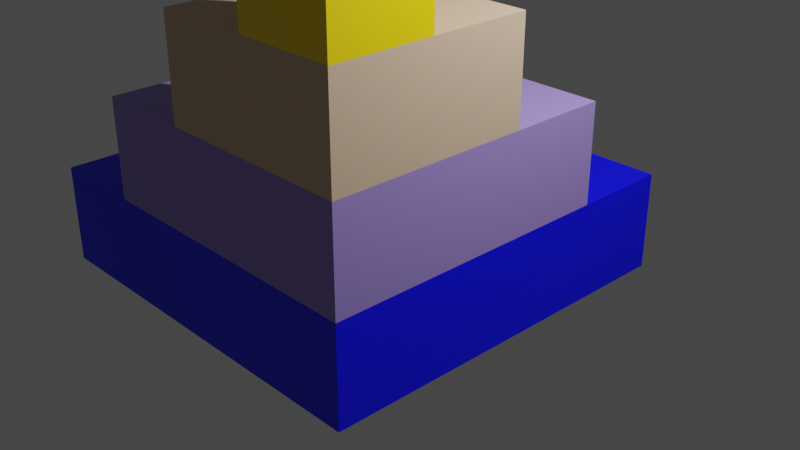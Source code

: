 # Source: 15_Example.blend  (saved by Blender 2.80.26; exported with 4.5.12 LTS)
import bpy
from mathutils import Matrix  # noqa: F401  (used for matrix-valued properties, if any)

bpy.ops.wm.read_factory_settings(use_empty=True)
scene = bpy.context.scene
scene.name = 'Scene'

# ---- collections
col_collection_1 = bpy.data.collections.new('Collection 1'); scene.collection.children.link(col_collection_1)

# ---- materials (node trees are filled in below, after node groups)
mat_procedural = bpy.data.materials.new('Procedural')
mat_procedural.use_transparent_shadow = False
mat_procedural.roughness = 0.25

# ---- material node trees
mat_procedural.use_nodes = True; mat_procedural.node_tree.nodes.clear()
_N = mat_procedural.node_tree.nodes; _L = mat_procedural.node_tree.links
n0 = _N.new('ShaderNodeObjectInfo'); n0.name = 'Object Info'; n0.location = (-946, 295)
n1 = _N.new('ShaderNodeOutputMaterial'); n1.name = 'Material Output'; n1.location = (854, 335)
n2 = _N.new('ShaderNodeBsdfPrincipled'); n2.name = 'Principled BSDF'; n2.location = (479, 335)
n2.distribution = 'GGX'
n2.subsurface_method = 'BURLEY'
n2.inputs[3].default_value = 1.45
n3 = _N.new('ShaderNodeSeparateXYZ'); n3.name = 'Separate XYZ'; n3.location = (-689, 295)
n4 = _N.new('ShaderNodeMath'); n4.name = 'Math.001'; n4.location = (-249, 79)
n4.operation = 'DIVIDE'
n4.inputs[1].default_value = 3.0
n5 = _N.new('ShaderNodeMath'); n5.name = 'Math'; n5.location = (-433, 256)
n5.operation = 'MULTIPLY'
n5.inputs[1].default_value = 0.2857
n6 = _N.new('ShaderNodeValToRGB'); n6.name = 'ColorRamp'; n6.location = (85, 335)
while len(n6.color_ramp.elements) > 1: n6.color_ramp.elements.remove(n6.color_ramp.elements[-1])
n6.color_ramp.elements[0].position = 0.0; n6.color_ramp.elements[0].color = (0.0002321, 0.0, 1.0, 1.0)
_e = n6.color_ramp.elements.new(1.0); _e.color = (1.0, 0.7192, 0.0, 1.0)
n7 = _N.new('ShaderNodeMath'); n7.name = 'Math.002'; n7.location = (-453, 59)
n7.operation = 'SUBTRACT'
_L.new(n2.outputs[0], n1.inputs[0])
_L.new(n0.outputs[0], n3.inputs[0])
_L.new(n6.outputs[0], n2.inputs[0])
_L.new(n3.outputs[2], n5.inputs[0])
_L.new(n3.outputs[2], n7.inputs[0])
_L.new(n4.outputs[0], n6.inputs[0])
_L.new(n7.outputs[0], n4.inputs[0])
n1.is_active_output = True

# ---- world
world_world = bpy.data.worlds.new('World'); scene.world = world_world
world_world.color = (0.05088, 0.05088, 0.05088)
world_world.use_sun_shadow = False
world_world.sun_shadow_jitter_overblur = 0.0

# ---- cameras
cam_camera = bpy.data.cameras.new('Camera')
cam_camera.clip_end = 100.0
cam_camera.ortho_scale = 7.314
cam_camera.dof.focus_distance = 0.0
cam_camera.dof.aperture_fstop = 128.0

# ---- lights
light_lamp = bpy.data.lights.new('Lamp', 'POINT')
light_lamp.transmission_factor = 0.0
light_lamp.cutoff_distance = 30.0
light_lamp.energy = 1000.0
light_lamp.shadow_buffer_clip_start = 1.001
light_lamp.shadow_soft_size = 0.1
light_lamp.shadow_maximum_resolution = 0.006
light_lamp.use_absolute_resolution = True

# ---- meshes
me_cube_002 = bpy.data.meshes.new('Cube.002')
me_cube_002.from_pydata([(-1.0, -1.0, -1.0), (-1.0, -1.0, 1.0), (-1.0, 1.0, -1.0), (-1.0, 1.0, 1.0), (1.0, -1.0, -1.0), (1.0, -1.0, 1.0), (1.0, 1.0, -1.0), (1.0, 1.0, 1.0)], [], [(0, 1, 3, 2), (2, 3, 7, 6), (6, 7, 5, 4), (4, 5, 1, 0), (2, 6, 4, 0), (7, 3, 1, 5)])
_uv = me_cube_002.uv_layers.new(name='UVMap')
_uv.uv.foreach_set('vector', [0.375, 0.0, 0.625, 0.0, 0.625, 0.25, 0.375, 0.25, 0.375, 0.25, 0.625, 0.25, 0.625, 0.5, 0.375, 0.5, 0.375, 0.5, 0.625, 0.5, 0.625, 0.75, 0.375, 0.75, 0.375, 0.75, 0.625, 0.75, 0.625, 1.0, 0.375, 1.0, 0.125, 0.5, 0.375, 0.5, 0.375, 0.75, 0.125, 0.75, 0.625, 0.5, 0.875, 0.5, 0.875, 0.75, 0.625, 0.75])
me_cube_002.materials.append(mat_procedural)
me_cube_002.use_remesh_preserve_volume = False
me_cube_002.use_remesh_preserve_attributes = False
me_cube_002.use_mirror_vertex_groups = False
me_cube_002.update()
me_cube_003 = bpy.data.meshes.new('Cube.003')
me_cube_003.from_pydata([(-1.0, -1.0, -1.0), (-1.0, -1.0, 1.0), (-1.0, 1.0, -1.0), (-1.0, 1.0, 1.0), (1.0, -1.0, -1.0), (1.0, -1.0, 1.0), (1.0, 1.0, -1.0), (1.0, 1.0, 1.0)], [], [(0, 1, 3, 2), (2, 3, 7, 6), (6, 7, 5, 4), (4, 5, 1, 0), (2, 6, 4, 0), (7, 3, 1, 5)])
_uv = me_cube_003.uv_layers.new(name='UVMap')
_uv.uv.foreach_set('vector', [0.375, 0.0, 0.625, 0.0, 0.625, 0.25, 0.375, 0.25, 0.375, 0.25, 0.625, 0.25, 0.625, 0.5, 0.375, 0.5, 0.375, 0.5, 0.625, 0.5, 0.625, 0.75, 0.375, 0.75, 0.375, 0.75, 0.625, 0.75, 0.625, 1.0, 0.375, 1.0, 0.125, 0.5, 0.375, 0.5, 0.375, 0.75, 0.125, 0.75, 0.625, 0.5, 0.875, 0.5, 0.875, 0.75, 0.625, 0.75])
me_cube_003.materials.append(mat_procedural)
me_cube_003.use_remesh_preserve_volume = False
me_cube_003.use_remesh_preserve_attributes = False
me_cube_003.use_mirror_vertex_groups = False
me_cube_003.update()
me_cube_004 = bpy.data.meshes.new('Cube.004')
me_cube_004.from_pydata([(-1.0, -1.0, -1.0), (-1.0, -1.0, 1.0), (-1.0, 1.0, -1.0), (-1.0, 1.0, 1.0), (1.0, -1.0, -1.0), (1.0, -1.0, 1.0), (1.0, 1.0, -1.0), (1.0, 1.0, 1.0)], [], [(0, 1, 3, 2), (2, 3, 7, 6), (6, 7, 5, 4), (4, 5, 1, 0), (2, 6, 4, 0), (7, 3, 1, 5)])
_uv = me_cube_004.uv_layers.new(name='UVMap')
_uv.uv.foreach_set('vector', [0.375, 0.0, 0.625, 0.0, 0.625, 0.25, 0.375, 0.25, 0.375, 0.25, 0.625, 0.25, 0.625, 0.5, 0.375, 0.5, 0.375, 0.5, 0.625, 0.5, 0.625, 0.75, 0.375, 0.75, 0.375, 0.75, 0.625, 0.75, 0.625, 1.0, 0.375, 1.0, 0.125, 0.5, 0.375, 0.5, 0.375, 0.75, 0.125, 0.75, 0.625, 0.5, 0.875, 0.5, 0.875, 0.75, 0.625, 0.75])
me_cube_004.materials.append(mat_procedural)
me_cube_004.use_remesh_preserve_volume = False
me_cube_004.use_remesh_preserve_attributes = False
me_cube_004.use_mirror_vertex_groups = False
me_cube_004.update()
me_cube_005 = bpy.data.meshes.new('Cube.005')
me_cube_005.from_pydata([(-1.0, -1.0, -1.0), (-1.0, -1.0, 1.0), (-1.0, 1.0, -1.0), (-1.0, 1.0, 1.0), (1.0, -1.0, -1.0), (1.0, -1.0, 1.0), (1.0, 1.0, -1.0), (1.0, 1.0, 1.0)], [], [(0, 1, 3, 2), (2, 3, 7, 6), (6, 7, 5, 4), (4, 5, 1, 0), (2, 6, 4, 0), (7, 3, 1, 5)])
_uv = me_cube_005.uv_layers.new(name='UVMap')
_uv.uv.foreach_set('vector', [0.375, 0.0, 0.625, 0.0, 0.625, 0.25, 0.375, 0.25, 0.375, 0.25, 0.625, 0.25, 0.625, 0.5, 0.375, 0.5, 0.375, 0.5, 0.625, 0.5, 0.625, 0.75, 0.375, 0.75, 0.375, 0.75, 0.625, 0.75, 0.625, 1.0, 0.375, 1.0, 0.125, 0.5, 0.375, 0.5, 0.375, 0.75, 0.125, 0.75, 0.625, 0.5, 0.875, 0.5, 0.875, 0.75, 0.625, 0.75])
me_cube_005.materials.append(mat_procedural)
me_cube_005.use_remesh_preserve_volume = False
me_cube_005.use_remesh_preserve_attributes = False
me_cube_005.use_mirror_vertex_groups = False
me_cube_005.update()
me_cube_006 = bpy.data.meshes.new('Cube.006')
me_cube_006.from_pydata([(-1.0, -1.0, -1.0), (-1.0, -1.0, 1.0), (-1.0, 1.0, -1.0), (-1.0, 1.0, 1.0), (1.0, -1.0, -1.0), (1.0, -1.0, 1.0), (1.0, 1.0, -1.0), (1.0, 1.0, 1.0)], [], [(0, 1, 3, 2), (2, 3, 7, 6), (6, 7, 5, 4), (4, 5, 1, 0), (2, 6, 4, 0), (7, 3, 1, 5)])
_uv = me_cube_006.uv_layers.new(name='UVMap')
_uv.uv.foreach_set('vector', [0.375, 0.0, 0.625, 0.0, 0.625, 0.25, 0.375, 0.25, 0.375, 0.25, 0.625, 0.25, 0.625, 0.5, 0.375, 0.5, 0.375, 0.5, 0.625, 0.5, 0.625, 0.75, 0.375, 0.75, 0.375, 0.75, 0.625, 0.75, 0.625, 1.0, 0.375, 1.0, 0.125, 0.5, 0.375, 0.5, 0.375, 0.75, 0.125, 0.75, 0.625, 0.5, 0.875, 0.5, 0.875, 0.75, 0.625, 0.75])
me_cube_006.materials.append(mat_procedural)
me_cube_006.use_remesh_preserve_volume = False
me_cube_006.use_remesh_preserve_attributes = False
me_cube_006.use_mirror_vertex_groups = False
me_cube_006.update()
me_cube_007 = bpy.data.meshes.new('Cube.007')
me_cube_007.from_pydata([(-1.0, -1.0, -1.0), (-1.0, -1.0, 1.0), (-1.0, 1.0, -1.0), (-1.0, 1.0, 1.0), (1.0, -1.0, -1.0), (1.0, -1.0, 1.0), (1.0, 1.0, -1.0), (1.0, 1.0, 1.0)], [], [(0, 1, 3, 2), (2, 3, 7, 6), (6, 7, 5, 4), (4, 5, 1, 0), (2, 6, 4, 0), (7, 3, 1, 5)])
_uv = me_cube_007.uv_layers.new(name='UVMap')
_uv.uv.foreach_set('vector', [0.375, 0.0, 0.625, 0.0, 0.625, 0.25, 0.375, 0.25, 0.375, 0.25, 0.625, 0.25, 0.625, 0.5, 0.375, 0.5, 0.375, 0.5, 0.625, 0.5, 0.625, 0.75, 0.375, 0.75, 0.375, 0.75, 0.625, 0.75, 0.625, 1.0, 0.375, 1.0, 0.125, 0.5, 0.375, 0.5, 0.375, 0.75, 0.125, 0.75, 0.625, 0.5, 0.875, 0.5, 0.875, 0.75, 0.625, 0.75])
me_cube_007.materials.append(mat_procedural)
me_cube_007.use_remesh_preserve_volume = False
me_cube_007.use_remesh_preserve_attributes = False
me_cube_007.use_mirror_vertex_groups = False
me_cube_007.update()
me_cube_008 = bpy.data.meshes.new('Cube.008')
me_cube_008.from_pydata([(-1.0, -1.0, -1.0), (-1.0, -1.0, 1.0), (-1.0, 1.0, -1.0), (-1.0, 1.0, 1.0), (1.0, -1.0, -1.0), (1.0, -1.0, 1.0), (1.0, 1.0, -1.0), (1.0, 1.0, 1.0)], [], [(0, 1, 3, 2), (2, 3, 7, 6), (6, 7, 5, 4), (4, 5, 1, 0), (2, 6, 4, 0), (7, 3, 1, 5)])
_uv = me_cube_008.uv_layers.new(name='UVMap')
_uv.uv.foreach_set('vector', [0.375, 0.0, 0.625, 0.0, 0.625, 0.25, 0.375, 0.25, 0.375, 0.25, 0.625, 0.25, 0.625, 0.5, 0.375, 0.5, 0.375, 0.5, 0.625, 0.5, 0.625, 0.75, 0.375, 0.75, 0.375, 0.75, 0.625, 0.75, 0.625, 1.0, 0.375, 1.0, 0.125, 0.5, 0.375, 0.5, 0.375, 0.75, 0.125, 0.75, 0.625, 0.5, 0.875, 0.5, 0.875, 0.75, 0.625, 0.75])
me_cube_008.materials.append(mat_procedural)
me_cube_008.use_remesh_preserve_volume = False
me_cube_008.use_remesh_preserve_attributes = False
me_cube_008.use_mirror_vertex_groups = False
me_cube_008.update()
me_cube_009 = bpy.data.meshes.new('Cube.009')
me_cube_009.from_pydata([(-1.0, -1.0, -1.0), (-1.0, -1.0, 1.0), (-1.0, 1.0, -1.0), (-1.0, 1.0, 1.0), (1.0, -1.0, -1.0), (1.0, -1.0, 1.0), (1.0, 1.0, -1.0), (1.0, 1.0, 1.0)], [], [(0, 1, 3, 2), (2, 3, 7, 6), (6, 7, 5, 4), (4, 5, 1, 0), (2, 6, 4, 0), (7, 3, 1, 5)])
_uv = me_cube_009.uv_layers.new(name='UVMap')
_uv.uv.foreach_set('vector', [0.375, 0.0, 0.625, 0.0, 0.625, 0.25, 0.375, 0.25, 0.375, 0.25, 0.625, 0.25, 0.625, 0.5, 0.375, 0.5, 0.375, 0.5, 0.625, 0.5, 0.625, 0.75, 0.375, 0.75, 0.375, 0.75, 0.625, 0.75, 0.625, 1.0, 0.375, 1.0, 0.125, 0.5, 0.375, 0.5, 0.375, 0.75, 0.125, 0.75, 0.625, 0.5, 0.875, 0.5, 0.875, 0.75, 0.625, 0.75])
me_cube_009.materials.append(mat_procedural)
me_cube_009.use_remesh_preserve_volume = False
me_cube_009.use_remesh_preserve_attributes = False
me_cube_009.use_mirror_vertex_groups = False
me_cube_009.update()
me_cube_010 = bpy.data.meshes.new('Cube.010')
me_cube_010.from_pydata([(-1.0, -1.0, -1.0), (-1.0, -1.0, 1.0), (-1.0, 1.0, -1.0), (-1.0, 1.0, 1.0), (1.0, -1.0, -1.0), (1.0, -1.0, 1.0), (1.0, 1.0, -1.0), (1.0, 1.0, 1.0)], [], [(0, 1, 3, 2), (2, 3, 7, 6), (6, 7, 5, 4), (4, 5, 1, 0), (2, 6, 4, 0), (7, 3, 1, 5)])
_uv = me_cube_010.uv_layers.new(name='UVMap')
_uv.uv.foreach_set('vector', [0.375, 0.0, 0.625, 0.0, 0.625, 0.25, 0.375, 0.25, 0.375, 0.25, 0.625, 0.25, 0.625, 0.5, 0.375, 0.5, 0.375, 0.5, 0.625, 0.5, 0.625, 0.75, 0.375, 0.75, 0.375, 0.75, 0.625, 0.75, 0.625, 1.0, 0.375, 1.0, 0.125, 0.5, 0.375, 0.5, 0.375, 0.75, 0.125, 0.75, 0.625, 0.5, 0.875, 0.5, 0.875, 0.75, 0.625, 0.75])
me_cube_010.materials.append(mat_procedural)
me_cube_010.use_remesh_preserve_volume = False
me_cube_010.use_remesh_preserve_attributes = False
me_cube_010.use_mirror_vertex_groups = False
me_cube_010.update()
me_cube_011 = bpy.data.meshes.new('Cube.011')
me_cube_011.from_pydata([(-1.0, -1.0, -1.0), (-1.0, -1.0, 1.0), (-1.0, 1.0, -1.0), (-1.0, 1.0, 1.0), (1.0, -1.0, -1.0), (1.0, -1.0, 1.0), (1.0, 1.0, -1.0), (1.0, 1.0, 1.0)], [], [(0, 1, 3, 2), (2, 3, 7, 6), (6, 7, 5, 4), (4, 5, 1, 0), (2, 6, 4, 0), (7, 3, 1, 5)])
_uv = me_cube_011.uv_layers.new(name='UVMap')
_uv.uv.foreach_set('vector', [0.375, 0.0, 0.625, 0.0, 0.625, 0.25, 0.375, 0.25, 0.375, 0.25, 0.625, 0.25, 0.625, 0.5, 0.375, 0.5, 0.375, 0.5, 0.625, 0.5, 0.625, 0.75, 0.375, 0.75, 0.375, 0.75, 0.625, 0.75, 0.625, 1.0, 0.375, 1.0, 0.125, 0.5, 0.375, 0.5, 0.375, 0.75, 0.125, 0.75, 0.625, 0.5, 0.875, 0.5, 0.875, 0.75, 0.625, 0.75])
me_cube_011.materials.append(mat_procedural)
me_cube_011.use_remesh_preserve_volume = False
me_cube_011.use_remesh_preserve_attributes = False
me_cube_011.use_mirror_vertex_groups = False
me_cube_011.update()
me_cube_012 = bpy.data.meshes.new('Cube.012')
me_cube_012.from_pydata([(-1.0, -1.0, -1.0), (-1.0, -1.0, 1.0), (-1.0, 1.0, -1.0), (-1.0, 1.0, 1.0), (1.0, -1.0, -1.0), (1.0, -1.0, 1.0), (1.0, 1.0, -1.0), (1.0, 1.0, 1.0)], [], [(0, 1, 3, 2), (2, 3, 7, 6), (6, 7, 5, 4), (4, 5, 1, 0), (2, 6, 4, 0), (7, 3, 1, 5)])
_uv = me_cube_012.uv_layers.new(name='UVMap')
_uv.uv.foreach_set('vector', [0.375, 0.0, 0.625, 0.0, 0.625, 0.25, 0.375, 0.25, 0.375, 0.25, 0.625, 0.25, 0.625, 0.5, 0.375, 0.5, 0.375, 0.5, 0.625, 0.5, 0.625, 0.75, 0.375, 0.75, 0.375, 0.75, 0.625, 0.75, 0.625, 1.0, 0.375, 1.0, 0.125, 0.5, 0.375, 0.5, 0.375, 0.75, 0.125, 0.75, 0.625, 0.5, 0.875, 0.5, 0.875, 0.75, 0.625, 0.75])
me_cube_012.materials.append(mat_procedural)
me_cube_012.use_remesh_preserve_volume = False
me_cube_012.use_remesh_preserve_attributes = False
me_cube_012.use_mirror_vertex_groups = False
me_cube_012.update()
me_cube_014 = bpy.data.meshes.new('Cube.014')
me_cube_014.from_pydata([(-1.0, -1.0, -1.0), (-1.0, -1.0, 1.0), (-1.0, 1.0, -1.0), (-1.0, 1.0, 1.0), (1.0, -1.0, -1.0), (1.0, -1.0, 1.0), (1.0, 1.0, -1.0), (1.0, 1.0, 1.0)], [], [(0, 1, 3, 2), (2, 3, 7, 6), (6, 7, 5, 4), (4, 5, 1, 0), (2, 6, 4, 0), (7, 3, 1, 5)])
_uv = me_cube_014.uv_layers.new(name='UVMap')
_uv.uv.foreach_set('vector', [0.375, 0.0, 0.625, 0.0, 0.625, 0.25, 0.375, 0.25, 0.375, 0.25, 0.625, 0.25, 0.625, 0.5, 0.375, 0.5, 0.375, 0.5, 0.625, 0.5, 0.625, 0.75, 0.375, 0.75, 0.375, 0.75, 0.625, 0.75, 0.625, 1.0, 0.375, 1.0, 0.125, 0.5, 0.375, 0.5, 0.375, 0.75, 0.125, 0.75, 0.625, 0.5, 0.875, 0.5, 0.875, 0.75, 0.625, 0.75])
me_cube_014.materials.append(mat_procedural)
me_cube_014.use_remesh_preserve_volume = False
me_cube_014.use_remesh_preserve_attributes = False
me_cube_014.use_mirror_vertex_groups = False
me_cube_014.update()
me_cube_015 = bpy.data.meshes.new('Cube.015')
me_cube_015.from_pydata([(-1.0, -1.0, -1.0), (-1.0, -1.0, 1.0), (-1.0, 1.0, -1.0), (-1.0, 1.0, 1.0), (1.0, -1.0, -1.0), (1.0, -1.0, 1.0), (1.0, 1.0, -1.0), (1.0, 1.0, 1.0)], [], [(0, 1, 3, 2), (2, 3, 7, 6), (6, 7, 5, 4), (4, 5, 1, 0), (2, 6, 4, 0), (7, 3, 1, 5)])
_uv = me_cube_015.uv_layers.new(name='UVMap')
_uv.uv.foreach_set('vector', [0.375, 0.0, 0.625, 0.0, 0.625, 0.25, 0.375, 0.25, 0.375, 0.25, 0.625, 0.25, 0.625, 0.5, 0.375, 0.5, 0.375, 0.5, 0.625, 0.5, 0.625, 0.75, 0.375, 0.75, 0.375, 0.75, 0.625, 0.75, 0.625, 1.0, 0.375, 1.0, 0.125, 0.5, 0.375, 0.5, 0.375, 0.75, 0.125, 0.75, 0.625, 0.5, 0.875, 0.5, 0.875, 0.75, 0.625, 0.75])
me_cube_015.materials.append(mat_procedural)
me_cube_015.use_remesh_preserve_volume = False
me_cube_015.use_remesh_preserve_attributes = False
me_cube_015.use_mirror_vertex_groups = False
me_cube_015.update()
me_cube_016 = bpy.data.meshes.new('Cube.016')
me_cube_016.from_pydata([(-1.0, -1.0, -1.0), (-1.0, -1.0, 1.0), (-1.0, 1.0, -1.0), (-1.0, 1.0, 1.0), (1.0, -1.0, -1.0), (1.0, -1.0, 1.0), (1.0, 1.0, -1.0), (1.0, 1.0, 1.0)], [], [(0, 1, 3, 2), (2, 3, 7, 6), (6, 7, 5, 4), (4, 5, 1, 0), (2, 6, 4, 0), (7, 3, 1, 5)])
_uv = me_cube_016.uv_layers.new(name='UVMap')
_uv.uv.foreach_set('vector', [0.375, 0.0, 0.625, 0.0, 0.625, 0.25, 0.375, 0.25, 0.375, 0.25, 0.625, 0.25, 0.625, 0.5, 0.375, 0.5, 0.375, 0.5, 0.625, 0.5, 0.625, 0.75, 0.375, 0.75, 0.375, 0.75, 0.625, 0.75, 0.625, 1.0, 0.375, 1.0, 0.125, 0.5, 0.375, 0.5, 0.375, 0.75, 0.125, 0.75, 0.625, 0.5, 0.875, 0.5, 0.875, 0.75, 0.625, 0.75])
me_cube_016.materials.append(mat_procedural)
me_cube_016.use_remesh_preserve_volume = False
me_cube_016.use_remesh_preserve_attributes = False
me_cube_016.use_mirror_vertex_groups = False
me_cube_016.update()
me_cube_017 = bpy.data.meshes.new('Cube.017')
me_cube_017.from_pydata([(-1.0, -1.0, -1.0), (-1.0, -1.0, 1.0), (-1.0, 1.0, -1.0), (-1.0, 1.0, 1.0), (1.0, -1.0, -1.0), (1.0, -1.0, 1.0), (1.0, 1.0, -1.0), (1.0, 1.0, 1.0)], [], [(0, 1, 3, 2), (2, 3, 7, 6), (6, 7, 5, 4), (4, 5, 1, 0), (2, 6, 4, 0), (7, 3, 1, 5)])
_uv = me_cube_017.uv_layers.new(name='UVMap')
_uv.uv.foreach_set('vector', [0.375, 0.0, 0.625, 0.0, 0.625, 0.25, 0.375, 0.25, 0.375, 0.25, 0.625, 0.25, 0.625, 0.5, 0.375, 0.5, 0.375, 0.5, 0.625, 0.5, 0.625, 0.75, 0.375, 0.75, 0.375, 0.75, 0.625, 0.75, 0.625, 1.0, 0.375, 1.0, 0.125, 0.5, 0.375, 0.5, 0.375, 0.75, 0.125, 0.75, 0.625, 0.5, 0.875, 0.5, 0.875, 0.75, 0.625, 0.75])
me_cube_017.materials.append(mat_procedural)
me_cube_017.use_remesh_preserve_volume = False
me_cube_017.use_remesh_preserve_attributes = False
me_cube_017.use_mirror_vertex_groups = False
me_cube_017.update()
me_cube_018 = bpy.data.meshes.new('Cube.018')
me_cube_018.from_pydata([(-1.0, -1.0, -1.0), (-1.0, -1.0, 1.0), (-1.0, 1.0, -1.0), (-1.0, 1.0, 1.0), (1.0, -1.0, -1.0), (1.0, -1.0, 1.0), (1.0, 1.0, -1.0), (1.0, 1.0, 1.0)], [], [(0, 1, 3, 2), (2, 3, 7, 6), (6, 7, 5, 4), (4, 5, 1, 0), (2, 6, 4, 0), (7, 3, 1, 5)])
_uv = me_cube_018.uv_layers.new(name='UVMap')
_uv.uv.foreach_set('vector', [0.375, 0.0, 0.625, 0.0, 0.625, 0.25, 0.375, 0.25, 0.375, 0.25, 0.625, 0.25, 0.625, 0.5, 0.375, 0.5, 0.375, 0.5, 0.625, 0.5, 0.625, 0.75, 0.375, 0.75, 0.375, 0.75, 0.625, 0.75, 0.625, 1.0, 0.375, 1.0, 0.125, 0.5, 0.375, 0.5, 0.375, 0.75, 0.125, 0.75, 0.625, 0.5, 0.875, 0.5, 0.875, 0.75, 0.625, 0.75])
me_cube_018.materials.append(mat_procedural)
me_cube_018.use_remesh_preserve_volume = False
me_cube_018.use_remesh_preserve_attributes = False
me_cube_018.use_mirror_vertex_groups = False
me_cube_018.update()
me_cube_019 = bpy.data.meshes.new('Cube.019')
me_cube_019.from_pydata([(-1.0, -1.0, -1.0), (-1.0, -1.0, 1.0), (-1.0, 1.0, -1.0), (-1.0, 1.0, 1.0), (1.0, -1.0, -1.0), (1.0, -1.0, 1.0), (1.0, 1.0, -1.0), (1.0, 1.0, 1.0)], [], [(0, 1, 3, 2), (2, 3, 7, 6), (6, 7, 5, 4), (4, 5, 1, 0), (2, 6, 4, 0), (7, 3, 1, 5)])
_uv = me_cube_019.uv_layers.new(name='UVMap')
_uv.uv.foreach_set('vector', [0.375, 0.0, 0.625, 0.0, 0.625, 0.25, 0.375, 0.25, 0.375, 0.25, 0.625, 0.25, 0.625, 0.5, 0.375, 0.5, 0.375, 0.5, 0.625, 0.5, 0.625, 0.75, 0.375, 0.75, 0.375, 0.75, 0.625, 0.75, 0.625, 1.0, 0.375, 1.0, 0.125, 0.5, 0.375, 0.5, 0.375, 0.75, 0.125, 0.75, 0.625, 0.5, 0.875, 0.5, 0.875, 0.75, 0.625, 0.75])
me_cube_019.materials.append(mat_procedural)
me_cube_019.use_remesh_preserve_volume = False
me_cube_019.use_remesh_preserve_attributes = False
me_cube_019.use_mirror_vertex_groups = False
me_cube_019.update()
me_cube_020 = bpy.data.meshes.new('Cube.020')
me_cube_020.from_pydata([(-1.0, -1.0, -1.0), (-1.0, -1.0, 1.0), (-1.0, 1.0, -1.0), (-1.0, 1.0, 1.0), (1.0, -1.0, -1.0), (1.0, -1.0, 1.0), (1.0, 1.0, -1.0), (1.0, 1.0, 1.0)], [], [(0, 1, 3, 2), (2, 3, 7, 6), (6, 7, 5, 4), (4, 5, 1, 0), (2, 6, 4, 0), (7, 3, 1, 5)])
_uv = me_cube_020.uv_layers.new(name='UVMap')
_uv.uv.foreach_set('vector', [0.375, 0.0, 0.625, 0.0, 0.625, 0.25, 0.375, 0.25, 0.375, 0.25, 0.625, 0.25, 0.625, 0.5, 0.375, 0.5, 0.375, 0.5, 0.625, 0.5, 0.625, 0.75, 0.375, 0.75, 0.375, 0.75, 0.625, 0.75, 0.625, 1.0, 0.375, 1.0, 0.125, 0.5, 0.375, 0.5, 0.375, 0.75, 0.125, 0.75, 0.625, 0.5, 0.875, 0.5, 0.875, 0.75, 0.625, 0.75])
me_cube_020.materials.append(mat_procedural)
me_cube_020.use_remesh_preserve_volume = False
me_cube_020.use_remesh_preserve_attributes = False
me_cube_020.use_mirror_vertex_groups = False
me_cube_020.update()
me_cube_021 = bpy.data.meshes.new('Cube.021')
me_cube_021.from_pydata([(-1.0, -1.0, -1.0), (-1.0, -1.0, 1.0), (-1.0, 1.0, -1.0), (-1.0, 1.0, 1.0), (1.0, -1.0, -1.0), (1.0, -1.0, 1.0), (1.0, 1.0, -1.0), (1.0, 1.0, 1.0)], [], [(0, 1, 3, 2), (2, 3, 7, 6), (6, 7, 5, 4), (4, 5, 1, 0), (2, 6, 4, 0), (7, 3, 1, 5)])
_uv = me_cube_021.uv_layers.new(name='UVMap')
_uv.uv.foreach_set('vector', [0.375, 0.0, 0.625, 0.0, 0.625, 0.25, 0.375, 0.25, 0.375, 0.25, 0.625, 0.25, 0.625, 0.5, 0.375, 0.5, 0.375, 0.5, 0.625, 0.5, 0.625, 0.75, 0.375, 0.75, 0.375, 0.75, 0.625, 0.75, 0.625, 1.0, 0.375, 1.0, 0.125, 0.5, 0.375, 0.5, 0.375, 0.75, 0.125, 0.75, 0.625, 0.5, 0.875, 0.5, 0.875, 0.75, 0.625, 0.75])
me_cube_021.materials.append(mat_procedural)
me_cube_021.use_remesh_preserve_volume = False
me_cube_021.use_remesh_preserve_attributes = False
me_cube_021.use_mirror_vertex_groups = False
me_cube_021.update()
me_cube_022 = bpy.data.meshes.new('Cube.022')
me_cube_022.from_pydata([(-1.0, -1.0, -1.0), (-1.0, -1.0, 1.0), (-1.0, 1.0, -1.0), (-1.0, 1.0, 1.0), (1.0, -1.0, -1.0), (1.0, -1.0, 1.0), (1.0, 1.0, -1.0), (1.0, 1.0, 1.0)], [], [(0, 1, 3, 2), (2, 3, 7, 6), (6, 7, 5, 4), (4, 5, 1, 0), (2, 6, 4, 0), (7, 3, 1, 5)])
_uv = me_cube_022.uv_layers.new(name='UVMap')
_uv.uv.foreach_set('vector', [0.375, 0.0, 0.625, 0.0, 0.625, 0.25, 0.375, 0.25, 0.375, 0.25, 0.625, 0.25, 0.625, 0.5, 0.375, 0.5, 0.375, 0.5, 0.625, 0.5, 0.625, 0.75, 0.375, 0.75, 0.375, 0.75, 0.625, 0.75, 0.625, 1.0, 0.375, 1.0, 0.125, 0.5, 0.375, 0.5, 0.375, 0.75, 0.125, 0.75, 0.625, 0.5, 0.875, 0.5, 0.875, 0.75, 0.625, 0.75])
me_cube_022.materials.append(mat_procedural)
me_cube_022.use_remesh_preserve_volume = False
me_cube_022.use_remesh_preserve_attributes = False
me_cube_022.use_mirror_vertex_groups = False
me_cube_022.update()

# ---- objects
ob_lamp = bpy.data.objects.new('Lamp', light_lamp)
ob_camera = bpy.data.objects.new('Camera', cam_camera)
ob_empty = bpy.data.objects.new('Empty', None)
ob_cube_001 = bpy.data.objects.new('Cube.001', me_cube_002)
ob_cube_002 = bpy.data.objects.new('Cube.002', me_cube_003)
ob_cube_003 = bpy.data.objects.new('Cube.003', me_cube_004)
ob_cube_004 = bpy.data.objects.new('Cube.004', me_cube_005)
ob_cube_005 = bpy.data.objects.new('Cube.005', me_cube_006)
ob_cube_006 = bpy.data.objects.new('Cube.006', me_cube_007)
ob_cube_007 = bpy.data.objects.new('Cube.007', me_cube_008)
ob_cube_008 = bpy.data.objects.new('Cube.008', me_cube_009)
ob_cube_009 = bpy.data.objects.new('Cube.009', me_cube_010)
ob_cube_010 = bpy.data.objects.new('Cube.010', me_cube_011)
ob_cube_011 = bpy.data.objects.new('Cube.011', me_cube_012)
ob_cube_013 = bpy.data.objects.new('Cube.013', me_cube_014)
ob_cube_014 = bpy.data.objects.new('Cube.014', me_cube_015)
ob_cube_015 = bpy.data.objects.new('Cube.015', me_cube_016)
ob_cube_016 = bpy.data.objects.new('Cube.016', me_cube_017)
ob_cube_017 = bpy.data.objects.new('Cube.017', me_cube_018)
ob_cube_018 = bpy.data.objects.new('Cube.018', me_cube_019)
ob_cube_019 = bpy.data.objects.new('Cube.019', me_cube_020)
ob_cube_020 = bpy.data.objects.new('Cube.020', me_cube_021)
ob_cube_021 = bpy.data.objects.new('Cube.021', me_cube_022)

# ---- transforms, parenting, visibility, modifiers, constraints
ob_lamp.location = (4.076, 1.005, 5.904)
ob_lamp.rotation_euler = (0.6503, 0.05522, 1.866)
ob_lamp.lock_rotations_4d = False
ob_lamp.empty_display_type = 'ARROWS'
ob_lamp.color = (0.0, 0.0, 0.0, 0.0)
ob_lamp.lineart.crease_threshold = 0.0
ob_camera.location = (7.481, -6.508, 5.344)
ob_camera.rotation_euler = (1.109, 0.0, 0.8149)
ob_camera.lock_rotations_4d = False
ob_camera.empty_display_type = 'ARROWS'
ob_camera.color = (0.0, 0.0, 0.0, 0.0)
ob_camera.display_type = 'WIRE'
ob_camera.lineart.crease_threshold = 0.0
ob_empty.location = (-7.51, -1.14, 1.406)
ob_empty.lineart.crease_threshold = 0.0
ob_cube_001.location = (0.5, 0.5, 0.5)
ob_cube_001.scale = (0.5, 0.5, 0.5)
ob_cube_001.lineart.crease_threshold = 0.0
ob_cube_002.location = (0.5, -0.5, 0.5)
ob_cube_002.scale = (0.5, 0.5, 0.5)
ob_cube_002.lineart.crease_threshold = 0.0
ob_cube_003.location = (-0.5, -0.5, 0.5)
ob_cube_003.scale = (0.5, 0.5, 0.5)
ob_cube_003.lineart.crease_threshold = 0.0
ob_cube_004.location = (-0.5, -1.5, 0.5)
ob_cube_004.scale = (0.5, 0.5, 0.5)
ob_cube_004.lineart.crease_threshold = 0.0
ob_cube_005.location = (0.5, -1.5, 0.5)
ob_cube_005.scale = (0.5, 0.5, 0.5)
ob_cube_005.lineart.crease_threshold = 0.0
ob_cube_006.location = (1.5, -1.5, 0.5)
ob_cube_006.scale = (0.5, 0.5, 0.5)
ob_cube_006.lineart.crease_threshold = 0.0
ob_cube_007.location = (1.5, -0.5, 0.5)
ob_cube_007.scale = (0.5, 0.5, 0.5)
ob_cube_007.lineart.crease_threshold = 0.0
ob_cube_008.location = (1.5, 0.5, 0.5)
ob_cube_008.scale = (0.5, 0.5, 0.5)
ob_cube_008.lineart.crease_threshold = 0.0
ob_cube_009.location = (1.5, 1.5, 0.5)
ob_cube_009.scale = (0.5, 0.5, 0.5)
ob_cube_009.lineart.crease_threshold = 0.0
ob_cube_010.location = (0.5, -0.5, 1.5)
ob_cube_010.scale = (0.5, 0.5, 0.5)
ob_cube_010.lineart.crease_threshold = 0.0
ob_cube_011.location = (-1.5, -1.5, 0.5)
ob_cube_011.scale = (0.5, 0.5, 0.5)
ob_cube_011.lineart.crease_threshold = 0.0
ob_cube_013.location = (1.5, 0.5, 1.5)
ob_cube_013.scale = (0.5, 0.5, 0.5)
ob_cube_013.lineart.crease_threshold = 0.0
ob_cube_014.location = (1.5, -0.5, 1.5)
ob_cube_014.scale = (0.5, 0.5, 0.5)
ob_cube_014.lineart.crease_threshold = 0.0
ob_cube_015.location = (1.5, -1.5, 1.5)
ob_cube_015.scale = (0.5, 0.5, 0.5)
ob_cube_015.lineart.crease_threshold = 0.0
ob_cube_016.location = (0.5, -1.5, 1.5)
ob_cube_016.scale = (0.5, 0.5, 0.5)
ob_cube_016.lineart.crease_threshold = 0.0
ob_cube_017.location = (-0.5, -1.5, 1.5)
ob_cube_017.scale = (0.5, 0.5, 0.5)
ob_cube_017.lineart.crease_threshold = 0.0
ob_cube_018.location = (0.5, -1.5, 2.5)
ob_cube_018.scale = (0.5, 0.5, 0.5)
ob_cube_018.lineart.crease_threshold = 0.0
ob_cube_019.location = (1.5, -1.5, 2.5)
ob_cube_019.scale = (0.5, 0.5, 0.5)
ob_cube_019.lineart.crease_threshold = 0.0
ob_cube_020.location = (1.5, -0.5, 2.5)
ob_cube_020.scale = (0.5, 0.5, 0.5)
ob_cube_020.lineart.crease_threshold = 0.0
ob_cube_021.location = (1.5, -1.5, 3.5)
ob_cube_021.scale = (0.5, 0.5, 0.5)
ob_cube_021.lineart.crease_threshold = 0.0

# ---- collection membership
col_collection_1.objects.link(ob_lamp)
col_collection_1.objects.link(ob_camera)
col_collection_1.objects.link(ob_empty)
col_collection_1.objects.link(ob_cube_001)
col_collection_1.objects.link(ob_cube_002)
col_collection_1.objects.link(ob_cube_003)
col_collection_1.objects.link(ob_cube_004)
col_collection_1.objects.link(ob_cube_005)
col_collection_1.objects.link(ob_cube_006)
col_collection_1.objects.link(ob_cube_007)
col_collection_1.objects.link(ob_cube_008)
col_collection_1.objects.link(ob_cube_009)
col_collection_1.objects.link(ob_cube_010)
col_collection_1.objects.link(ob_cube_011)
col_collection_1.objects.link(ob_cube_013)
col_collection_1.objects.link(ob_cube_014)
col_collection_1.objects.link(ob_cube_015)
col_collection_1.objects.link(ob_cube_016)
col_collection_1.objects.link(ob_cube_017)
col_collection_1.objects.link(ob_cube_018)
col_collection_1.objects.link(ob_cube_019)
col_collection_1.objects.link(ob_cube_020)
col_collection_1.objects.link(ob_cube_021)

# ---- scene / render settings (as saved in the file)
scene.camera = ob_camera
scene.frame_start = 1; scene.frame_end = 250; scene.frame_set(1)
scene.render.engine = 'BLENDER_EEVEE_NEXT'
scene.render.motion_blur_shutter = 1.0
scene.cycles.use_denoising = False
scene.cycles.samples = 128
scene.cycles.sampling_pattern = 'TABULATED_SOBOL'
scene.cycles.use_adaptive_sampling = False
scene.cycles.use_light_tree = False
scene.view_settings.view_transform = 'Filmic'
bpy.context.view_layer.update()
